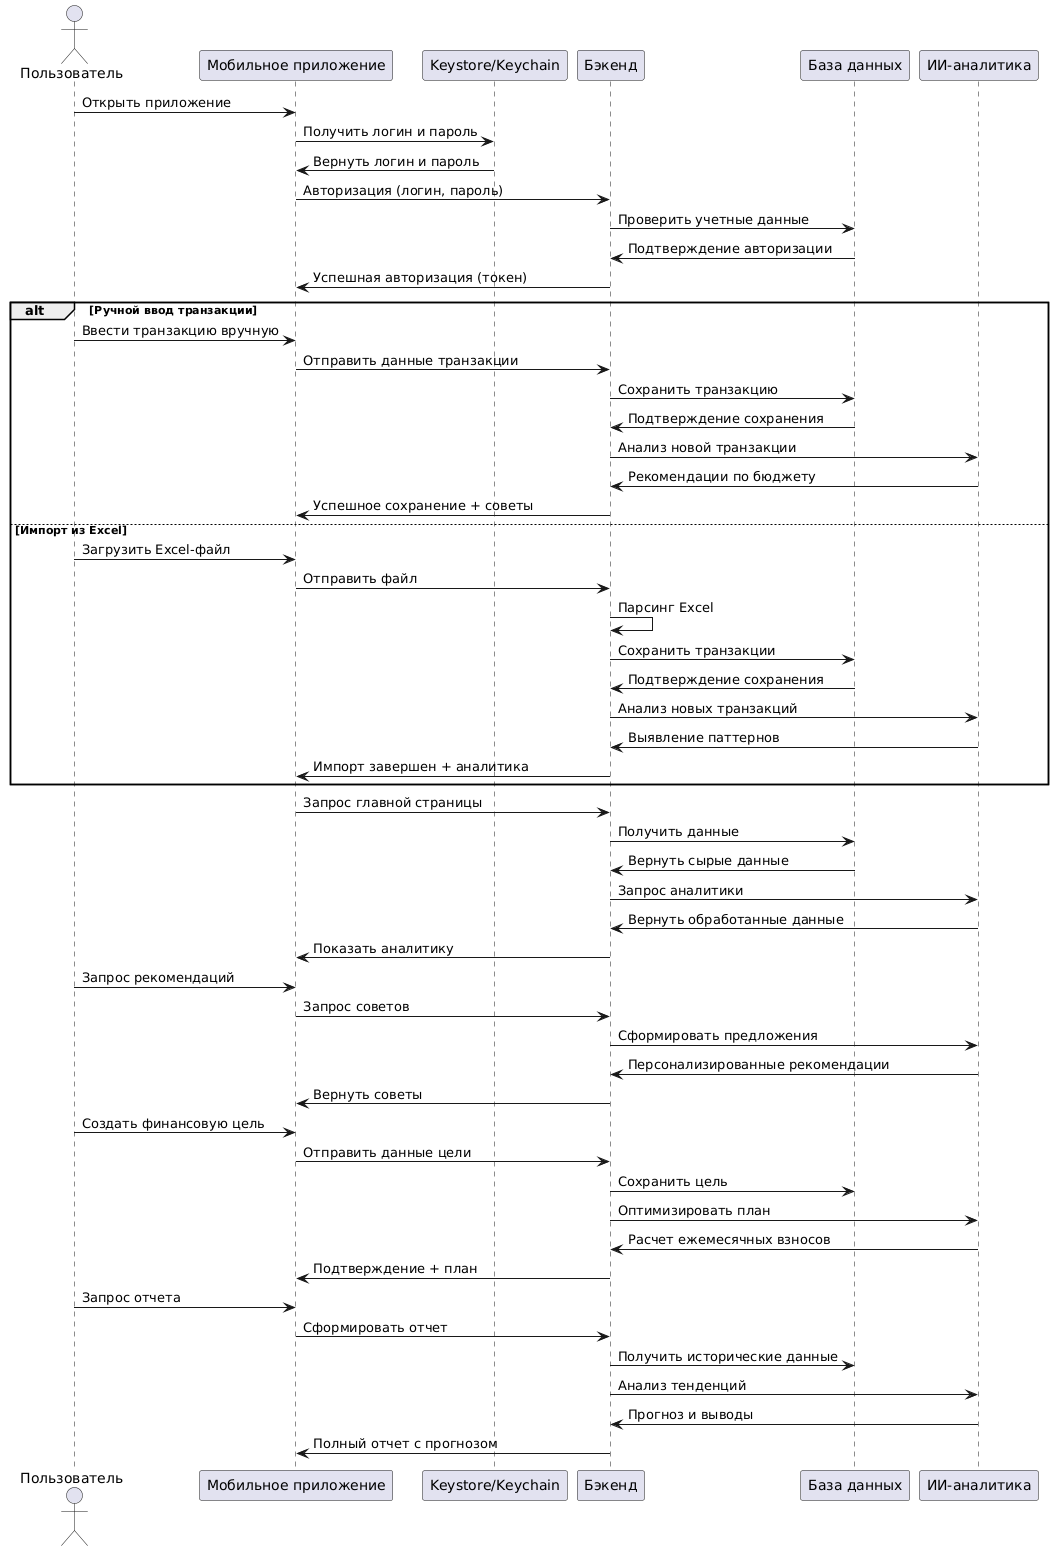

The diagram above was rendered by PlantUML. Its source (embedded in the PNG):
@startuml
actor Пользователь
participant "Мобильное приложение" as App
participant "Keystore/Keychain" as Storage
participant "Бэкенд" as Backend
participant "База данных" as DB
participant "ИИ-аналитика" as AI

Пользователь -> App: Открыть приложение
App -> Storage: Получить логин и пароль
Storage -> App: Вернуть логин и пароль
App -> Backend: Авторизация (логин, пароль)
Backend -> DB: Проверить учетные данные
DB -> Backend: Подтверждение авторизации
Backend -> App: Успешная авторизация (токен)

alt Ручной ввод транзакции
    Пользователь -> App: Ввести транзакцию вручную
    App -> Backend: Отправить данные транзакции
    Backend -> DB: Сохранить транзакцию
    DB -> Backend: Подтверждение сохранения
    Backend -> AI: Анализ новой транзакции
    AI -> Backend: Рекомендации по бюджету
    Backend -> App: Успешное сохранение + советы
else Импорт из Excel
    Пользователь -> App: Загрузить Excel-файл
    App -> Backend: Отправить файл
    Backend -> Backend: Парсинг Excel
    Backend -> DB: Сохранить транзакции
    DB -> Backend: Подтверждение сохранения
    Backend -> AI: Анализ новых транзакций
    AI -> Backend: Выявление паттернов
    Backend -> App: Импорт завершен + аналитика
end

App -> Backend: Запрос главной страницы
Backend -> DB: Получить данные
DB -> Backend: Вернуть сырые данные
Backend -> AI: Запрос аналитики
AI -> Backend: Вернуть обработанные данные
Backend -> App: Показать аналитику

Пользователь -> App: Запрос рекомендаций
App -> Backend: Запрос советов
Backend -> AI: Сформировать предложения
AI -> Backend: Персонализированные рекомендации
Backend -> App: Вернуть советы

Пользователь -> App: Создать финансовую цель
App -> Backend: Отправить данные цели
Backend -> DB: Сохранить цель
Backend -> AI: Оптимизировать план
AI -> Backend: Расчет ежемесячных взносов
Backend -> App: Подтверждение + план

Пользователь -> App: Запрос отчета
App -> Backend: Сформировать отчет
Backend -> DB: Получить исторические данные
Backend -> AI: Анализ тенденций
AI -> Backend: Прогноз и выводы
Backend -> App: Полный отчет с прогнозом
@enduml